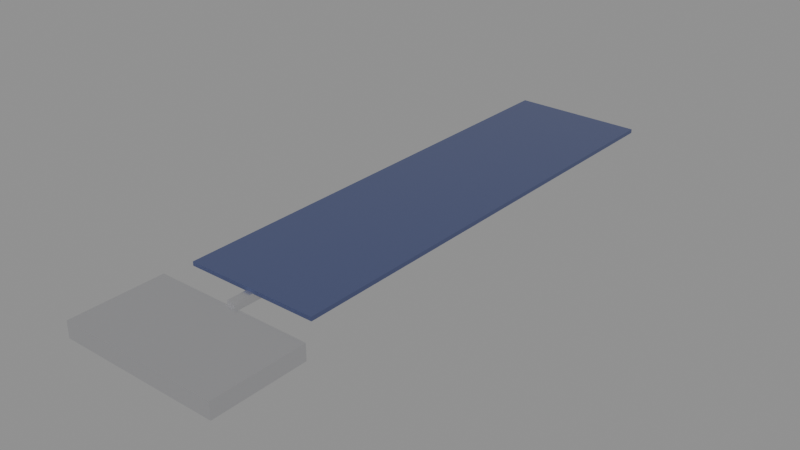 # Source: satellite.blend  (saved by Blender 5.2.45; exported with 4.5.12 LTS)
import bpy
from mathutils import Matrix  # noqa: F401  (used for matrix-valued properties, if any)

bpy.ops.wm.read_factory_settings(use_empty=True)
scene = bpy.context.scene
scene.name = 'Scene'

# ---- materials (node trees are filled in below, after node groups)
mat_bus = bpy.data.materials.new('bus')
mat_array = bpy.data.materials.new('array')

# ---- material node trees
mat_bus.use_nodes = True; mat_bus.node_tree.nodes.clear()
_N = mat_bus.node_tree.nodes; _L = mat_bus.node_tree.links
n0 = _N.new('ShaderNodeBsdfPrincipled'); n0.name = 'Principled BSDF'; n0.location = (-200, 100)
n0.inputs[0].default_value = (0.7, 0.7, 0.72, 1.0)
n0.inputs[1].default_value = 0.9
n0.inputs[2].default_value = 0.3
n0.inputs[10].default_value = 0.005
n1 = _N.new('ShaderNodeOutputMaterial'); n1.name = 'Material Output'; n1.location = (200, 100)
_L.new(n0.outputs[0], n1.inputs[0])
n1.is_active_output = True
mat_array.use_nodes = True; mat_array.node_tree.nodes.clear()
_N = mat_array.node_tree.nodes; _L = mat_array.node_tree.links
n0 = _N.new('ShaderNodeBsdfPrincipled'); n0.name = 'Principled BSDF'; n0.location = (-200, 100)
n0.inputs[0].default_value = (0.08, 0.1, 0.22, 1.0)
n0.inputs[1].default_value = 0.3
n0.inputs[2].default_value = 0.25
n0.inputs[10].default_value = 0.005
n1 = _N.new('ShaderNodeOutputMaterial'); n1.name = 'Material Output'; n1.location = (200, 100)
_L.new(n0.outputs[0], n1.inputs[0])
n1.is_active_output = True

# ---- meshes
me_cube = bpy.data.meshes.new('Cube')
me_cube.from_pydata([(-0.3, -0.175, -0.03), (-0.3, -0.175, 0.03), (-0.3, 0.175, -0.03), (-0.3, 0.175, 0.03), (0.3, -0.175, -0.03), (0.3, -0.175, 0.03), (0.3, 0.175, -0.03), (0.3, 0.175, 0.03), (-0.25, 0.25, 0.0425), (-0.25, 0.25, 0.0575), (-0.25, 2.05, 0.0425), (-0.25, 2.05, 0.0575), (0.25, 0.25, 0.0425), (0.25, 0.25, 0.0575), (0.25, 2.05, 0.0425), (0.25, 2.05, 0.0575), (-0.015, 0.175, 0.015), (-0.015, 0.175, 0.045), (-0.015, 0.425, 0.015), (-0.015, 0.425, 0.045), (0.015, 0.175, 0.015), (0.015, 0.175, 0.045), (0.015, 0.425, 0.015), (0.015, 0.425, 0.045), (0.15, 0.03, -0.07), (0.15, 0.03, -0.03), (0.1747, 0.02608, -0.07), (0.1747, 0.02608, -0.03), (0.197, 0.01472, -0.07), (0.197, 0.01472, -0.03), (0.2147, -0.002977, -0.07), (0.2147, -0.002977, -0.03), (0.2261, -0.02528, -0.07), (0.2261, -0.02528, -0.03), (0.23, -0.05, -0.07), (0.23, -0.05, -0.03), (0.2261, -0.07472, -0.07), (0.2261, -0.07472, -0.03), (0.2147, -0.09702, -0.07), (0.2147, -0.09702, -0.03), (0.197, -0.1147, -0.07), (0.197, -0.1147, -0.03), (0.1747, -0.1261, -0.07), (0.1747, -0.1261, -0.03), (0.15, -0.13, -0.07), (0.15, -0.13, -0.03), (0.1253, -0.1261, -0.07), (0.1253, -0.1261, -0.03), (0.103, -0.1147, -0.07), (0.103, -0.1147, -0.03), (0.08528, -0.09702, -0.07), (0.08528, -0.09702, -0.03), (0.07392, -0.07472, -0.07), (0.07392, -0.07472, -0.03), (0.07, -0.05, -0.07), (0.07, -0.05, -0.03), (0.07392, -0.02528, -0.07), (0.07392, -0.02528, -0.03), (0.08528, -0.002977, -0.07), (0.08528, -0.002977, -0.03), (0.103, 0.01472, -0.07), (0.103, 0.01472, -0.03), (0.1253, 0.02608, -0.07), (0.1253, 0.02608, -0.03)], [], [(0, 1, 3, 2), (2, 3, 7, 6), (6, 7, 5, 4), (4, 5, 1, 0), (2, 6, 4, 0), (7, 3, 1, 5), (8, 9, 11, 10), (10, 11, 15, 14), (14, 15, 13, 12), (12, 13, 9, 8), (10, 14, 12, 8), (15, 11, 9, 13), (16, 17, 19, 18), (18, 19, 23, 22), (22, 23, 21, 20), (20, 21, 17, 16), (18, 22, 20, 16), (23, 19, 17, 21), (24, 25, 27, 26), (26, 27, 29, 28), (28, 29, 31, 30), (30, 31, 33, 32), (32, 33, 35, 34), (34, 35, 37, 36), (36, 37, 39, 38), (38, 39, 41, 40), (40, 41, 43, 42), (42, 43, 45, 44), (44, 45, 47, 46), (46, 47, 49, 48), (48, 49, 51, 50), (50, 51, 53, 52), (52, 53, 55, 54), (54, 55, 57, 56), (56, 57, 59, 58), (58, 59, 61, 60), (27, 25, 63, 61, 59, 57, 55, 53, 51, 49, 47, 45, 43, 41, 39, 37, 35, 33, 31, 29), (60, 61, 63, 62), (62, 63, 25, 24), (24, 26, 28, 30, 32, 34, 36, 38, 40, 42, 44, 46, 48, 50, 52, 54, 56, 58, 60, 62)])
me_cube.polygons.foreach_set('use_smooth', [0, 0, 0, 0, 0, 0, 0, 0, 0, 0, 0, 0, 0, 0, 0, 0, 0, 0, 1, 1, 1, 1, 1, 1, 1, 1, 1, 1, 1, 1, 1, 1, 1, 1, 1, 1, 1, 1, 1, 1])
me_cube.polygons.foreach_set('material_index', [0, 0, 0, 0, 0, 0, 1, 1, 1, 1, 1, 1, 0, 0, 0, 0, 0, 0, 0, 0, 0, 0, 0, 0, 0, 0, 0, 0, 0, 0, 0, 0, 0, 0, 0, 0, 0, 0, 0, 0])
_uv = me_cube.uv_layers.new(name='UVMap')
_uv.uv.foreach_set('vector', [0.375, 0.0, 0.625, 0.0, 0.625, 0.25, 0.375, 0.25, 0.375, 0.25, 0.625, 0.25, 0.625, 0.5, 0.375, 0.5, 0.375, 0.5, 0.625, 0.5, 0.625, 0.75, 0.375, 0.75, 0.375, 0.75, 0.625, 0.75, 0.625, 1.0, 0.375, 1.0, 0.125, 0.5, 0.375, 0.5, 0.375, 0.75, 0.125, 0.75, 0.625, 0.5, 0.875, 0.5, 0.875, 0.75, 0.625, 0.75, 0.375, 0.0, 0.625, 0.0, 0.625, 0.25, 0.375, 0.25, 0.375, 0.25, 0.625, 0.25, 0.625, 0.5, 0.375, 0.5, 0.375, 0.5, 0.625, 0.5, 0.625, 0.75, 0.375, 0.75, 0.375, 0.75, 0.625, 0.75, 0.625, 1.0, 0.375, 1.0, 0.125, 0.5, 0.375, 0.5, 0.375, 0.75, 0.125, 0.75, 0.625, 0.5, 0.875, 0.5, 0.875, 0.75, 0.625, 0.75, 0.375, 0.0, 0.625, 0.0, 0.625, 0.25, 0.375, 0.25, 0.375, 0.25, 0.625, 0.25, 0.625, 0.5, 0.375, 0.5, 0.375, 0.5, 0.625, 0.5, 0.625, 0.75, 0.375, 0.75, 0.375, 0.75, 0.625, 0.75, 0.625, 1.0, 0.375, 1.0, 0.125, 0.5, 0.375, 0.5, 0.375, 0.75, 0.125, 0.75, 0.625, 0.5, 0.875, 0.5, 0.875, 0.75, 0.625, 0.75, 1.0, 0.5, 1.0, 1.0, 0.95, 1.0, 0.95, 0.5, 0.95, 0.5, 0.95, 1.0, 0.9, 1.0, 0.9, 0.5, 0.9, 0.5, 0.9, 1.0, 0.85, 1.0, 0.85, 0.5, 0.85, 0.5, 0.85, 1.0, 0.8, 1.0, 0.8, 0.5, 0.8, 0.5, 0.8, 1.0, 0.75, 1.0, 0.75, 0.5, 0.75, 0.5, 0.75, 1.0, 0.7, 1.0, 0.7, 0.5, 0.7, 0.5, 0.7, 1.0, 0.65, 1.0, 0.65, 0.5, 0.65, 0.5, 0.65, 1.0, 0.6, 1.0, 0.6, 0.5, 0.6, 0.5, 0.6, 1.0, 0.55, 1.0, 0.55, 0.5, 0.55, 0.5, 0.55, 1.0, 0.5, 1.0, 0.5, 0.5, 0.5, 0.5, 0.5, 1.0, 0.45, 1.0, 0.45, 0.5, 0.45, 0.5, 0.45, 1.0, 0.4, 1.0, 0.4, 0.5, 0.4, 0.5, 0.4, 1.0, 0.35, 1.0, 0.35, 0.5, 0.35, 0.5, 0.35, 1.0, 0.3, 1.0, 0.3, 0.5, 0.3, 0.5, 0.3, 1.0, 0.25, 1.0, 0.25, 0.5, 0.25, 0.5, 0.25, 1.0, 0.2, 1.0, 0.2, 0.5, 0.2, 0.5, 0.2, 1.0, 0.15, 1.0, 0.15, 0.5, 0.15, 0.5, 0.15, 1.0, 0.1, 1.0, 0.1, 0.5, 0.3242, 0.4783, 0.25, 0.49, 0.1758, 0.4783, 0.1089, 0.4442, 0.05584, 0.3911, 0.02175, 0.3242, 0.01, 0.25, 0.02175, 0.1758, 0.05584, 0.1089, 0.1089, 0.05584, 0.1758, 0.02175, 0.25, 0.01, 0.3242, 0.02175, 0.3911, 0.05584, 0.4442, 0.1089, 0.4783, 0.1758, 0.49, 0.25, 0.4783, 0.3242, 0.4442, 0.3911, 0.3911, 0.4442, 0.1, 0.5, 0.1, 1.0, 0.05, 1.0, 0.05, 0.5, 0.05, 0.5, 0.05, 1.0, -1.565e-07, 1.0, -1.565e-07, 0.5, 0.75, 0.49, 0.8242, 0.4783, 0.8911, 0.4442, 0.9442, 0.3911, 0.9783, 0.3242, 0.99, 0.25, 0.9783, 0.1758, 0.9442, 0.1089, 0.8911, 0.05584, 0.8242, 0.02175, 0.75, 0.01, 0.6758, 0.02175, 0.6089, 0.05584, 0.5558, 0.1089, 0.5217, 0.1758, 0.51, 0.25, 0.5217, 0.3242, 0.5558, 0.3911, 0.6089, 0.4442, 0.6758, 0.4783])
me_cube.materials.append(mat_bus)
me_cube.materials.append(mat_array)
me_cube.update()

# ---- objects
ob_satellite = bpy.data.objects.new('Satellite', me_cube)

# ---- transforms, parenting, visibility, modifiers, constraints
ob_satellite.location = (0.0, 0.0, 0.0)

# ---- collection membership
scene.collection.objects.link(ob_satellite)

# ---- scene / render settings (as saved in the file)
scene.frame_start = 1; scene.frame_end = 250; scene.frame_set(1)
scene.render.engine = 'BLENDER_EEVEE_NEXT'
scene.render.bake_bias = 0.0
scene.render.bake_samples = 0
scene.render.compositor_device = 'GPU'
scene.eevee.use_volume_custom_range = False
scene.eevee.fast_gi_thickness_near = 0.1
scene.eevee.fast_gi_thickness_far = 0.0
scene.eevee.ray_tracing_options.screen_trace_thickness = 0.1
bpy.context.view_layer.update()

# ---- added for rendering (the .blend has no active camera and no usable light): camera, sun + grey world if the file has none
cam_auto = bpy.data.cameras.new('AutoCamera')
cam_auto.lens = 50.0
cam_auto.sensor_width = 36.0
cam_auto.clip_end = 1000.0
ob_auto_camera = bpy.data.objects.new('AutoCamera', cam_auto)
scene.collection.objects.link(ob_auto_camera)
ob_auto_camera.location = (2.13542, -1.62501, 1.70209)
ob_auto_camera.rotation_euler = (1.09748, -7.21219e-08, 0.694738)
scene.camera = ob_auto_camera
light_auto_sun = bpy.data.lights.new('AutoSun', 'SUN')
light_auto_sun.energy = 3.0
light_auto_sun.angle = 0.0523599
ob_auto_sun = bpy.data.objects.new('AutoSun', light_auto_sun)
scene.collection.objects.link(ob_auto_sun)
ob_auto_sun.rotation_euler = (0.872665, 0.174533, 0.523599)
if scene.world is None:
    world_auto = bpy.data.worlds.new('AutoWorld')
    world_auto.color = (0.3, 0.3, 0.3)
    scene.world = world_auto
bpy.context.view_layer.update()
